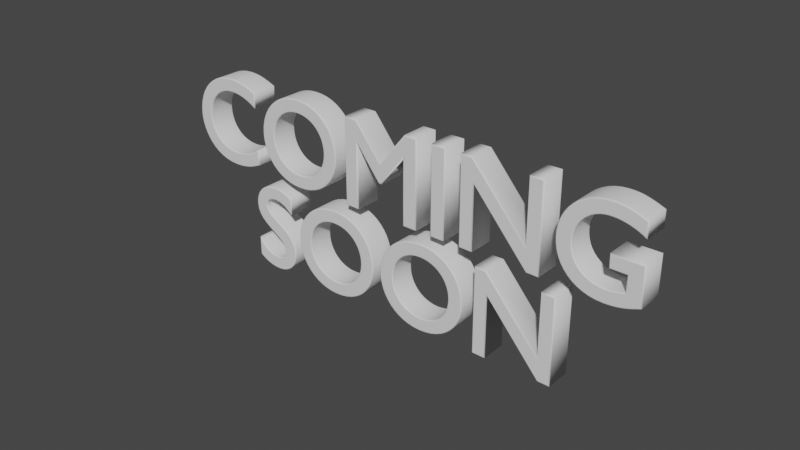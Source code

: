 # Source: SoonText.blend  (saved by Blender 3.3.6; exported with 4.5.12 LTS)
import bpy
from mathutils import Matrix  # noqa: F401  (used for matrix-valued properties, if any)

bpy.ops.wm.read_factory_settings(use_empty=True)
scene = bpy.context.scene
scene.name = 'Scene'

# ---- collections
col_collection = bpy.data.collections.new('Collection'); scene.collection.children.link(col_collection)

# ---- world
world_world = bpy.data.worlds.new('World'); scene.world = world_world
world_world.use_nodes = True; world_world.node_tree.nodes.clear()
_N = world_world.node_tree.nodes; _L = world_world.node_tree.links
n0 = _N.new('ShaderNodeOutputWorld'); n0.name = 'World Output'; n0.location = (300, 300)
n1 = _N.new('ShaderNodeBackground'); n1.name = 'Background'; n1.location = (10, 300)
n1.inputs[0].default_value = (0.05088, 0.05088, 0.05088, 1.0)
_L.new(n1.outputs[0], n0.inputs[0])
n0.is_active_output = True
world_world.color = (0.05088, 0.05088, 0.05088)
world_world.use_sun_shadow = False
world_world.sun_shadow_jitter_overblur = 0.0

# ---- curves / text
txt_text = bpy.data.curves.new('Text', 'FONT')
txt_text.dimensions = '2D'
txt_text.body = 'COMING\nSOON'
txt_text.extrude = 0.1
txt_text.bevel_depth = 0.01
txt_text.align_x = 'CENTER'
txt_text.align_y = 'CENTER'
txt_text.space_line = 0.8

# ---- objects
ob_text = bpy.data.objects.new('Text', txt_text)

# ---- transforms, parenting, visibility, modifiers, constraints
ob_text.location = (0.0, 0.0, 0.0)
ob_text.rotation_euler = (1.571, -0.0, 0.0)

# ---- collection membership
col_collection.objects.link(ob_text)

# ---- scene / render settings (as saved in the file)
scene.frame_start = 1; scene.frame_end = 250; scene.frame_set(1)
scene.render.engine = 'BLENDER_EEVEE_NEXT'
scene.cycles.sampling_pattern = 'TABULATED_SOBOL'
scene.cycles.use_light_tree = False
scene.view_settings.view_transform = 'Filmic'
bpy.context.view_layer.update()

# ---- added for rendering (the .blend has no active camera and no usable light): camera, sun
cam_auto = bpy.data.cameras.new('AutoCamera')
cam_auto.lens = 50.0
cam_auto.sensor_width = 36.0
cam_auto.clip_end = 1000.0
ob_auto_camera = bpy.data.objects.new('AutoCamera', cam_auto)
scene.collection.objects.link(ob_auto_camera)
ob_auto_camera.location = (4.56733, -5.5108, 3.69386)
ob_auto_camera.rotation_euler = (1.09748, -7.21219e-08, 0.694738)
scene.camera = ob_auto_camera
light_auto_sun = bpy.data.lights.new('AutoSun', 'SUN')
light_auto_sun.energy = 3.0
light_auto_sun.angle = 0.0523599
ob_auto_sun = bpy.data.objects.new('AutoSun', light_auto_sun)
scene.collection.objects.link(ob_auto_sun)
ob_auto_sun.rotation_euler = (0.872665, 0.174533, 0.523599)
bpy.context.view_layer.update()
